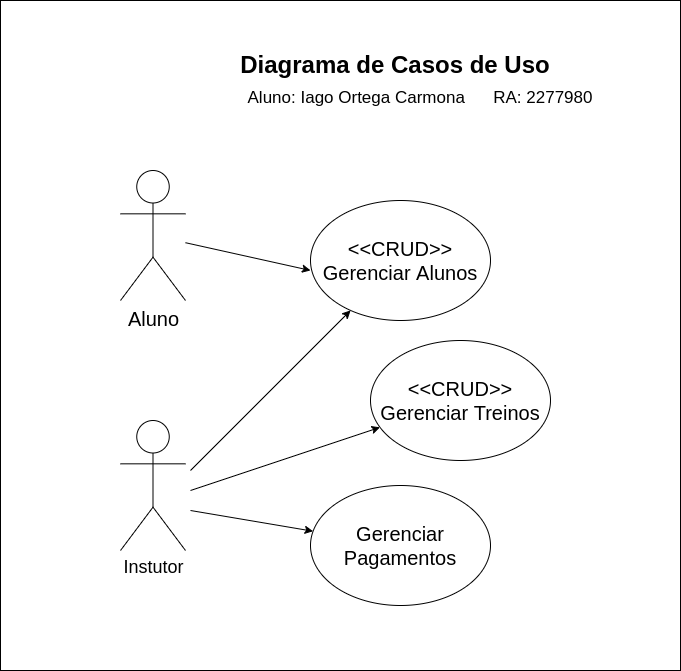

The diagram above was exported from draw.io. Its source (the exported page's mxGraphModel, read from the mxfile embedded in the PNG):
<mxGraphModel dx="2031" dy="1104" grid="1" gridSize="10" guides="1" tooltips="1" connect="1" arrows="1" fold="1" page="1" pageScale="1" pageWidth="827" pageHeight="1169" math="0" shadow="0">
  <root>
    <mxCell id="0" />
    <mxCell id="1" parent="0" />
    <mxCell id="3Kw0yg_HReMkCM35nscl-1" value="&lt;b&gt;&lt;font style=&quot;font-size: 24px;&quot;&gt;Diagrama de Casos de Uso&lt;/font&gt;&lt;/b&gt;" style="text;html=1;strokeColor=none;fillColor=none;align=center;verticalAlign=middle;whiteSpace=wrap;rounded=0;" parent="1" vertex="1">
      <mxGeometry x="320" y="90" width="330" height="30" as="geometry" />
    </mxCell>
    <mxCell id="3Kw0yg_HReMkCM35nscl-2" value="&lt;font style=&quot;font-size: 17px;&quot;&gt;Aluno: Iago Ortega Carmona&amp;nbsp; &amp;nbsp; &amp;nbsp; RA: 2277980&lt;/font&gt;" style="text;html=1;strokeColor=none;fillColor=none;align=center;verticalAlign=middle;whiteSpace=wrap;rounded=0;fontSize=24;" parent="1" vertex="1">
      <mxGeometry x="320" y="120" width="380" height="30" as="geometry" />
    </mxCell>
    <mxCell id="MsPoA6Lo5CeNoq_79TOi-1" value="&lt;font style=&quot;font-size: 20px;&quot;&gt;Aluno&lt;/font&gt;" style="shape=umlActor;verticalLabelPosition=bottom;verticalAlign=top;html=1;outlineConnect=0;" vertex="1" parent="1">
      <mxGeometry x="210" y="210" width="65" height="130" as="geometry" />
    </mxCell>
    <mxCell id="MsPoA6Lo5CeNoq_79TOi-3" value="&lt;font style=&quot;font-size: 18px;&quot;&gt;Instutor&lt;/font&gt;" style="shape=umlActor;verticalLabelPosition=bottom;verticalAlign=top;html=1;outlineConnect=0;" vertex="1" parent="1">
      <mxGeometry x="210" y="460" width="65" height="130" as="geometry" />
    </mxCell>
    <mxCell id="MsPoA6Lo5CeNoq_79TOi-6" value="Gerenciar&lt;br&gt;Pagamentos" style="ellipse;whiteSpace=wrap;html=1;fontSize=20;" vertex="1" parent="1">
      <mxGeometry x="400" y="525" width="180" height="120" as="geometry" />
    </mxCell>
    <mxCell id="MsPoA6Lo5CeNoq_79TOi-7" value="&amp;lt;&amp;lt;CRUD&amp;gt;&amp;gt;&lt;br&gt;Gerenciar Treinos" style="ellipse;whiteSpace=wrap;html=1;fontSize=20;" vertex="1" parent="1">
      <mxGeometry x="460" y="380" width="180" height="120" as="geometry" />
    </mxCell>
    <mxCell id="MsPoA6Lo5CeNoq_79TOi-8" value="&amp;lt;&amp;lt;CRUD&amp;gt;&amp;gt;&lt;br&gt;Gerenciar Alunos" style="ellipse;whiteSpace=wrap;html=1;fontSize=20;" vertex="1" parent="1">
      <mxGeometry x="400" y="240" width="180" height="120" as="geometry" />
    </mxCell>
    <mxCell id="MsPoA6Lo5CeNoq_79TOi-10" value="" style="endArrow=classic;html=1;rounded=0;fontSize=20;" edge="1" parent="1" target="MsPoA6Lo5CeNoq_79TOi-6">
      <mxGeometry width="50" height="50" relative="1" as="geometry">
        <mxPoint x="280" y="550" as="sourcePoint" />
        <mxPoint x="670" y="450" as="targetPoint" />
      </mxGeometry>
    </mxCell>
    <mxCell id="MsPoA6Lo5CeNoq_79TOi-11" value="" style="endArrow=classic;html=1;rounded=0;fontSize=20;" edge="1" parent="1" target="MsPoA6Lo5CeNoq_79TOi-7">
      <mxGeometry width="50" height="50" relative="1" as="geometry">
        <mxPoint x="280" y="530" as="sourcePoint" />
        <mxPoint x="414.27505824188415" y="576.7275634347781" as="targetPoint" />
      </mxGeometry>
    </mxCell>
    <mxCell id="MsPoA6Lo5CeNoq_79TOi-12" value="" style="endArrow=classic;html=1;rounded=0;fontSize=20;" edge="1" parent="1" target="MsPoA6Lo5CeNoq_79TOi-8">
      <mxGeometry width="50" height="50" relative="1" as="geometry">
        <mxPoint x="280" y="510" as="sourcePoint" />
        <mxPoint x="479.5015528100075" y="476.8328157299974" as="targetPoint" />
      </mxGeometry>
    </mxCell>
    <mxCell id="MsPoA6Lo5CeNoq_79TOi-13" value="" style="endArrow=classic;html=1;rounded=0;fontSize=20;entryX=0;entryY=0.583;entryDx=0;entryDy=0;entryPerimeter=0;" edge="1" parent="1" source="MsPoA6Lo5CeNoq_79TOi-1" target="MsPoA6Lo5CeNoq_79TOi-8">
      <mxGeometry width="50" height="50" relative="1" as="geometry">
        <mxPoint x="290" y="520" as="sourcePoint" />
        <mxPoint x="450.0769823397295" y="359.9230176602706" as="targetPoint" />
      </mxGeometry>
    </mxCell>
    <mxCell id="MsPoA6Lo5CeNoq_79TOi-14" value="" style="rounded=0;whiteSpace=wrap;html=1;fontSize=20;fillColor=none;" vertex="1" parent="1">
      <mxGeometry x="90" y="40" width="680" height="670" as="geometry" />
    </mxCell>
  </root>
</mxGraphModel>